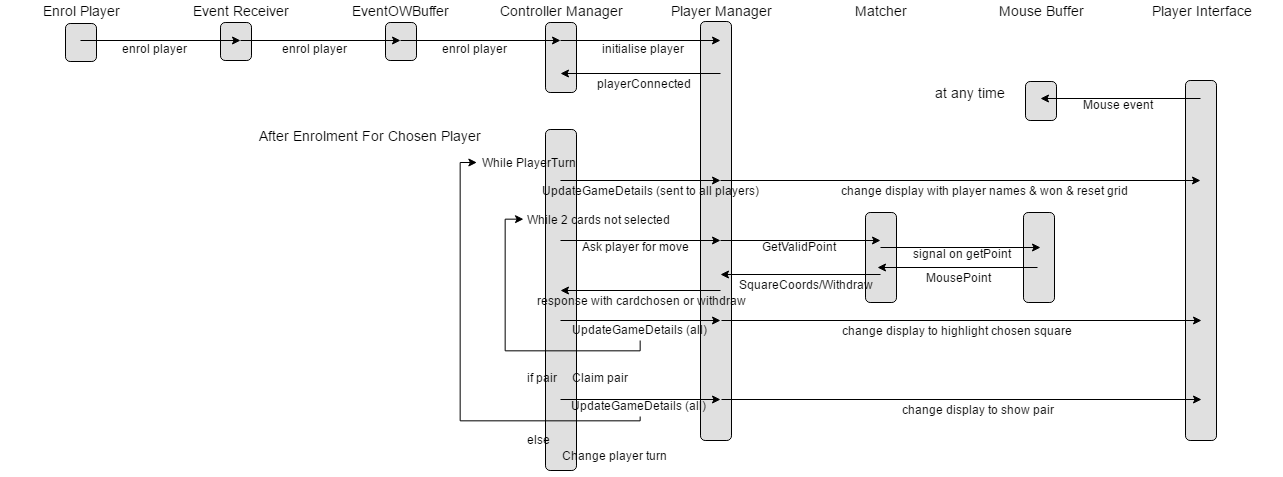

The diagram above was exported from draw.io. Its source (the exported page's mxGraphModel, read from the mxfile embedded in the PNG):
<mxGraphModel dx="1737" dy="853" grid="1" gridSize="10" guides="1" tooltips="1" connect="1" arrows="1" fold="1" page="1" pageScale="1" pageWidth="1169" pageHeight="826" background="#ffffff" math="0" shadow="0">
  <root>
    <mxCell id="0" />
    <mxCell id="1" parent="0" />
    <mxCell id="2" value="" style="text;html=1;align=center;verticalAlign=middle;spacingLeft=4;spacingRight=4;strokeColor=#000000;fillColor=#e0e0e0;rotatable=0;points=[[0,0.5],[1,0.5]];portConstraint=eastwest;fontSize=14;rounded=1;" vertex="1" parent="1">
      <mxGeometry x="220" y="862" width="31" height="38" as="geometry" />
    </mxCell>
    <mxCell id="3" value="" style="text;html=1;align=center;verticalAlign=middle;spacingLeft=4;spacingRight=4;strokeColor=#000000;fillColor=#e0e0e0;rotatable=0;points=[[0,0.5],[1,0.5]];portConstraint=eastwest;fontSize=14;rounded=1;" vertex="1" parent="1">
      <mxGeometry x="65" y="863" width="31" height="38" as="geometry" />
    </mxCell>
    <mxCell id="4" value="" style="text;html=1;align=center;verticalAlign=middle;spacingLeft=4;spacingRight=4;strokeColor=#000000;fillColor=#e0e0e0;rotatable=0;points=[[0,0.5],[1,0.5]];portConstraint=eastwest;fontSize=14;rounded=1;" vertex="1" parent="1">
      <mxGeometry x="385" y="862" width="31" height="38" as="geometry" />
    </mxCell>
    <mxCell id="5" value="" style="text;html=1;align=center;verticalAlign=middle;spacingLeft=4;spacingRight=4;strokeColor=#000000;fillColor=#e0e0e0;rotatable=0;points=[[0,0.5],[1,0.5]];portConstraint=eastwest;fontSize=14;rounded=1;" vertex="1" parent="1">
      <mxGeometry x="545" y="969" width="31" height="341" as="geometry" />
    </mxCell>
    <mxCell id="6" value="" style="text;html=1;align=center;verticalAlign=middle;spacingLeft=4;spacingRight=4;strokeColor=#000000;fillColor=#e0e0e0;rotatable=0;points=[[0,0.5],[1,0.5]];portConstraint=eastwest;fontSize=14;rounded=1;" vertex="1" parent="1">
      <mxGeometry x="545" y="862" width="31" height="70" as="geometry" />
    </mxCell>
    <mxCell id="7" value="" style="text;html=1;align=center;verticalAlign=middle;spacingLeft=4;spacingRight=4;strokeColor=#000000;fillColor=#e0e0e0;rotatable=0;points=[[0,0.5],[1,0.5]];portConstraint=eastwest;fontSize=14;rounded=1;" vertex="1" parent="1">
      <mxGeometry x="700" y="861" width="31" height="419" as="geometry" />
    </mxCell>
    <mxCell id="8" value="" style="text;html=1;align=center;verticalAlign=middle;spacingLeft=4;spacingRight=4;strokeColor=#000000;fillColor=#e0e0e0;rotatable=0;points=[[0,0.5],[1,0.5]];portConstraint=eastwest;fontSize=14;rounded=1;" vertex="1" parent="1">
      <mxGeometry x="1023" y="1052" width="31" height="90" as="geometry" />
    </mxCell>
    <mxCell id="9" value="" style="text;html=1;align=center;verticalAlign=middle;spacingLeft=4;spacingRight=4;strokeColor=#000000;fillColor=#e0e0e0;rotatable=0;points=[[0,0.5],[1,0.5]];portConstraint=eastwest;fontSize=14;rounded=1;" vertex="1" parent="1">
      <mxGeometry x="865" y="1052" width="31" height="90" as="geometry" />
    </mxCell>
    <mxCell id="10" value="" style="text;html=1;align=center;verticalAlign=middle;spacingLeft=4;spacingRight=4;strokeColor=#000000;fillColor=#e0e0e0;rotatable=0;points=[[0,0.5],[1,0.5]];portConstraint=eastwest;fontSize=14;rounded=1;" vertex="1" parent="1">
      <mxGeometry x="1025" y="921" width="31" height="39" as="geometry" />
    </mxCell>
    <mxCell id="11" value="" style="text;html=1;align=center;verticalAlign=middle;spacingLeft=4;spacingRight=4;strokeColor=#000000;fillColor=#e0e0e0;rotatable=0;points=[[0,0.5],[1,0.5]];portConstraint=eastwest;fontSize=14;rounded=1;" vertex="1" parent="1">
      <mxGeometry x="1185" y="920" width="31" height="360" as="geometry" />
    </mxCell>
    <mxCell id="12" value="Enrol Player" style="text;html=1;strokeColor=none;fillColor=none;align=center;verticalAlign=middle;whiteSpace=wrap;fontSize=14;" vertex="1" parent="1">
      <mxGeometry y="840" width="160" height="20" as="geometry" />
    </mxCell>
    <mxCell id="13" value="Event Receiver" style="text;html=1;strokeColor=none;fillColor=none;align=center;verticalAlign=middle;whiteSpace=wrap;fontSize=14;" vertex="1" parent="1">
      <mxGeometry x="160" y="840" width="160" height="20" as="geometry" />
    </mxCell>
    <mxCell id="14" value="EventOWBuffer" style="text;html=1;strokeColor=none;fillColor=none;align=center;verticalAlign=middle;whiteSpace=wrap;fontSize=14;" vertex="1" parent="1">
      <mxGeometry x="320" y="840" width="160" height="20" as="geometry" />
    </mxCell>
    <mxCell id="15" value="Controller Manager" style="text;html=1;strokeColor=none;fillColor=none;align=center;verticalAlign=middle;whiteSpace=wrap;fontSize=14;" vertex="1" parent="1">
      <mxGeometry x="480" y="840" width="160" height="20" as="geometry" />
    </mxCell>
    <mxCell id="16" value="Player Manager" style="text;html=1;strokeColor=none;fillColor=none;align=center;verticalAlign=middle;whiteSpace=wrap;fontSize=14;" vertex="1" parent="1">
      <mxGeometry x="640" y="840" width="160" height="20" as="geometry" />
    </mxCell>
    <mxCell id="17" value="Matcher" style="text;html=1;strokeColor=none;fillColor=none;align=center;verticalAlign=middle;whiteSpace=wrap;fontSize=14;" vertex="1" parent="1">
      <mxGeometry x="800" y="840" width="160" height="20" as="geometry" />
    </mxCell>
    <mxCell id="18" value="Mouse Buffer" style="text;html=1;strokeColor=none;fillColor=none;align=center;verticalAlign=middle;whiteSpace=wrap;fontSize=14;" vertex="1" parent="1">
      <mxGeometry x="960" y="840" width="160" height="20" as="geometry" />
    </mxCell>
    <mxCell id="19" value="Player Interface" style="text;html=1;strokeColor=none;fillColor=none;align=center;verticalAlign=middle;whiteSpace=wrap;fontSize=14;" vertex="1" parent="1">
      <mxGeometry x="1121.4000244140625" y="840" width="160" height="20" as="geometry" />
    </mxCell>
    <mxCell id="20" value="" style="endArrow=classic;html=1;fontSize=14;" edge="1" parent="1">
      <mxGeometry x="80.00000000000023" y="880" width="50" height="50" as="geometry">
        <mxPoint x="80.00000000000023" y="880" as="sourcePoint" />
        <mxPoint x="240.00000000000023" y="880" as="targetPoint" />
      </mxGeometry>
    </mxCell>
    <mxCell id="21" value="&lt;font style=&quot;font-size: 12px&quot;&gt;enrol player&lt;/font&gt;" style="text;html=1;resizable=0;points=[];autosize=1;align=left;verticalAlign=top;spacingTop=-4;fontSize=14;" vertex="1" parent="1">
      <mxGeometry x="120" y="877" width="80" height="20" as="geometry" />
    </mxCell>
    <mxCell id="22" value="" style="endArrow=classic;html=1;fontSize=14;" edge="1" parent="1">
      <mxGeometry x="240" y="880" width="50" height="50" as="geometry">
        <mxPoint x="240.00000000000023" y="880" as="sourcePoint" />
        <mxPoint x="400" y="880" as="targetPoint" />
      </mxGeometry>
    </mxCell>
    <mxCell id="23" value="&lt;font style=&quot;font-size: 12px&quot;&gt;enrol player&lt;/font&gt;" style="text;html=1;resizable=0;points=[];autosize=1;align=left;verticalAlign=top;spacingTop=-4;fontSize=14;" vertex="1" parent="1">
      <mxGeometry x="280" y="877" width="80" height="20" as="geometry" />
    </mxCell>
    <mxCell id="24" value="" style="endArrow=classic;html=1;fontSize=14;" edge="1" parent="1">
      <mxGeometry x="400" y="880" width="50" height="50" as="geometry">
        <mxPoint x="400" y="880" as="sourcePoint" />
        <mxPoint x="560" y="880" as="targetPoint" />
      </mxGeometry>
    </mxCell>
    <mxCell id="25" value="&lt;font style=&quot;font-size: 12px&quot;&gt;enrol player&lt;/font&gt;" style="text;html=1;resizable=0;points=[];autosize=1;align=left;verticalAlign=top;spacingTop=-4;fontSize=14;" vertex="1" parent="1">
      <mxGeometry x="440" y="877" width="80" height="20" as="geometry" />
    </mxCell>
    <mxCell id="26" value="" style="endArrow=classic;html=1;fontSize=14;" edge="1" parent="1">
      <mxGeometry x="560" y="880" width="50" height="50" as="geometry">
        <mxPoint x="560" y="880" as="sourcePoint" />
        <mxPoint x="720" y="880" as="targetPoint" />
      </mxGeometry>
    </mxCell>
    <mxCell id="27" value="&lt;font style=&quot;font-size: 12px&quot;&gt;initialise player&lt;/font&gt;" style="text;html=1;resizable=0;points=[];autosize=1;align=left;verticalAlign=top;spacingTop=-4;fontSize=14;" vertex="1" parent="1">
      <mxGeometry x="600" y="877" width="90" height="20" as="geometry" />
    </mxCell>
    <mxCell id="28" value="" style="endArrow=classic;html=1;fontSize=14;" edge="1" parent="1">
      <mxGeometry x="560" y="913" width="50" height="50" as="geometry">
        <mxPoint x="720" y="913" as="sourcePoint" />
        <mxPoint x="560" y="913" as="targetPoint" />
      </mxGeometry>
    </mxCell>
    <mxCell id="29" value="&lt;font style=&quot;font-size: 12px&quot;&gt;playerConnected&lt;/font&gt;" style="text;html=1;resizable=0;points=[];autosize=1;align=left;verticalAlign=top;spacingTop=-4;fontSize=14;" vertex="1" parent="1">
      <mxGeometry x="595" y="912" width="100" height="20" as="geometry" />
    </mxCell>
    <mxCell id="30" value="After Enrolment For Chosen Player" style="text;html=1;resizable=0;points=[];autosize=1;align=left;verticalAlign=top;spacingTop=-4;fontSize=14;" vertex="1" parent="1">
      <mxGeometry x="257" y="965" width="230" height="20" as="geometry" />
    </mxCell>
    <mxCell id="31" value="&lt;font style=&quot;font-size: 12px&quot;&gt;While PlayerTurn&lt;/font&gt;" style="text;html=1;resizable=0;points=[];autosize=1;align=left;verticalAlign=top;spacingTop=-4;fontSize=14;" vertex="1" parent="1">
      <mxGeometry x="480" y="991" width="100" height="20" as="geometry" />
    </mxCell>
    <mxCell id="32" value="" style="endArrow=classic;html=1;fontSize=14;" edge="1" parent="1">
      <mxGeometry x="560" y="1020" width="50" height="50" as="geometry">
        <mxPoint x="560" y="1020" as="sourcePoint" />
        <mxPoint x="720" y="1020" as="targetPoint" />
      </mxGeometry>
    </mxCell>
    <mxCell id="33" value="UpdateGameDetails (sent to all players)" style="text;html=1;resizable=0;points=[];autosize=1;align=left;verticalAlign=top;spacingTop=-4;fontSize=12;" vertex="1" parent="1">
      <mxGeometry x="540" y="1021" width="260" height="20" as="geometry" />
    </mxCell>
    <mxCell id="34" value="While 2 cards not selected" style="text;html=1;resizable=0;points=[];autosize=1;align=left;verticalAlign=top;spacingTop=-4;fontSize=12;" vertex="1" parent="1">
      <mxGeometry x="525" y="1050" width="150" height="20" as="geometry" />
    </mxCell>
    <mxCell id="35" value="Ask player for move" style="text;html=1;resizable=0;points=[];autosize=1;align=left;verticalAlign=top;spacingTop=-4;fontSize=12;" vertex="1" parent="1">
      <mxGeometry x="580" y="1077" width="120" height="20" as="geometry" />
    </mxCell>
    <mxCell id="36" value="" style="endArrow=classic;html=1;fontSize=14;" edge="1" parent="1">
      <mxGeometry x="560" y="1080" width="50" height="50" as="geometry">
        <mxPoint x="560" y="1080" as="sourcePoint" />
        <mxPoint x="720" y="1080" as="targetPoint" />
      </mxGeometry>
    </mxCell>
    <mxCell id="37" value="" style="endArrow=classic;html=1;fontSize=14;" edge="1" parent="1">
      <mxGeometry x="560" y="1130" width="50" height="50" as="geometry">
        <mxPoint x="720" y="1130" as="sourcePoint" />
        <mxPoint x="560" y="1130" as="targetPoint" />
      </mxGeometry>
    </mxCell>
    <mxCell id="38" value="&lt;font style=&quot;font-size: 12px&quot;&gt;response with cardchosen or withdraw&lt;/font&gt;" style="text;html=1;resizable=0;points=[];autosize=1;align=left;verticalAlign=top;spacingTop=-4;fontSize=14;" vertex="1" parent="1">
      <mxGeometry x="535" y="1129" width="220" height="20" as="geometry" />
    </mxCell>
    <mxCell id="39" style="edgeStyle=orthogonalEdgeStyle;rounded=0;html=1;entryX=-0.009;entryY=0.47;entryPerimeter=0;jettySize=auto;orthogonalLoop=1;fontSize=12;" edge="1" source="40" target="34" parent="1">
      <mxGeometry x="504.66666666666697" y="1058.6666666666667" as="geometry">
        <Array as="points">
          <mxPoint x="640" y="1190" />
          <mxPoint x="505" y="1190" />
          <mxPoint x="505" y="1059" />
        </Array>
      </mxGeometry>
    </mxCell>
    <mxCell id="40" value="UpdateGameDetails (all)" style="text;html=1;resizable=0;points=[];autosize=1;align=left;verticalAlign=top;spacingTop=-4;fontSize=12;" vertex="1" parent="1">
      <mxGeometry x="570" y="1160" width="140" height="20" as="geometry" />
    </mxCell>
    <mxCell id="41" value="" style="endArrow=classic;html=1;fontSize=14;" edge="1" parent="1">
      <mxGeometry x="560" y="1160" width="50" height="50" as="geometry">
        <mxPoint x="560" y="1160" as="sourcePoint" />
        <mxPoint x="720" y="1160" as="targetPoint" />
      </mxGeometry>
    </mxCell>
    <mxCell id="42" value="if pair" style="text;html=1;resizable=0;points=[];autosize=1;align=left;verticalAlign=top;spacingTop=-4;fontSize=12;" vertex="1" parent="1">
      <mxGeometry x="525" y="1208" width="40" height="20" as="geometry" />
    </mxCell>
    <mxCell id="43" style="edgeStyle=orthogonalEdgeStyle;rounded=0;html=1;entryX=-0.044;entryY=0.57;entryPerimeter=0;jettySize=auto;orthogonalLoop=1;fontSize=12;" edge="1" source="44" target="31" parent="1">
      <mxGeometry x="459.66666666666697" y="1002" as="geometry">
        <Array as="points">
          <mxPoint x="639" y="1260" />
          <mxPoint x="460" y="1260" />
          <mxPoint x="460" y="1002" />
        </Array>
      </mxGeometry>
    </mxCell>
    <mxCell id="44" value="UpdateGameDetails (all)" style="text;html=1;resizable=0;points=[];autosize=1;align=left;verticalAlign=top;spacingTop=-4;fontSize=12;" vertex="1" parent="1">
      <mxGeometry x="569" y="1236" width="140" height="20" as="geometry" />
    </mxCell>
    <mxCell id="45" value="" style="endArrow=classic;html=1;fontSize=14;" edge="1" parent="1">
      <mxGeometry x="560" y="1239" width="50" height="50" as="geometry">
        <mxPoint x="560" y="1239" as="sourcePoint" />
        <mxPoint x="720" y="1239" as="targetPoint" />
      </mxGeometry>
    </mxCell>
    <mxCell id="46" value="else" style="text;html=1;resizable=0;points=[];autosize=1;align=left;verticalAlign=top;spacingTop=-4;fontSize=12;" vertex="1" parent="1">
      <mxGeometry x="525" y="1270" width="40" height="20" as="geometry" />
    </mxCell>
    <mxCell id="47" value="Change player turn&lt;div&gt;&lt;br&gt;&lt;/div&gt;" style="text;html=1;resizable=0;points=[];autosize=1;align=left;verticalAlign=top;spacingTop=-4;fontSize=12;" vertex="1" parent="1">
      <mxGeometry x="560" y="1286" width="110" height="30" as="geometry" />
    </mxCell>
    <mxCell id="48" value="Claim pair" style="text;html=1;resizable=0;points=[];autosize=1;align=left;verticalAlign=top;spacingTop=-4;fontSize=12;" vertex="1" parent="1">
      <mxGeometry x="570" y="1208" width="70" height="20" as="geometry" />
    </mxCell>
    <mxCell id="49" value="" style="endArrow=classic;html=1;fontSize=14;" edge="1" parent="1">
      <mxGeometry x="720" y="1080" width="50" height="50" as="geometry">
        <mxPoint x="720" y="1080" as="sourcePoint" />
        <mxPoint x="880" y="1080" as="targetPoint" />
      </mxGeometry>
    </mxCell>
    <mxCell id="50" value="GetValidPoint" style="text;html=1;resizable=0;points=[];autosize=1;align=left;verticalAlign=top;spacingTop=-4;fontSize=12;" vertex="1" parent="1">
      <mxGeometry x="760" y="1077" width="90" height="20" as="geometry" />
    </mxCell>
    <mxCell id="51" value="" style="endArrow=classic;html=1;fontSize=14;" edge="1" parent="1">
      <mxGeometry x="720" y="1114" width="50" height="50" as="geometry">
        <mxPoint x="880" y="1114.0000000000002" as="sourcePoint" />
        <mxPoint x="720" y="1114.0000000000002" as="targetPoint" />
      </mxGeometry>
    </mxCell>
    <mxCell id="52" value="&lt;font style=&quot;font-size: 12px&quot;&gt;SquareCoords/Withdraw&lt;/font&gt;" style="text;html=1;resizable=0;points=[];autosize=1;align=left;verticalAlign=top;spacingTop=-4;fontSize=14;" vertex="1" parent="1">
      <mxGeometry x="737" y="1113" width="140" height="20" as="geometry" />
    </mxCell>
    <mxCell id="53" value="" style="endArrow=classic;html=1;fontSize=14;" edge="1" parent="1">
      <mxGeometry x="877" y="1107" width="50" height="50" as="geometry">
        <mxPoint x="1037" y="1107" as="sourcePoint" />
        <mxPoint x="877" y="1107" as="targetPoint" />
      </mxGeometry>
    </mxCell>
    <mxCell id="54" value="&lt;font style=&quot;font-size: 12px&quot;&gt;MousePoint&lt;/font&gt;" style="text;html=1;resizable=0;points=[];autosize=1;align=left;verticalAlign=top;spacingTop=-4;fontSize=14;" vertex="1" parent="1">
      <mxGeometry x="924" y="1106" width="80" height="20" as="geometry" />
    </mxCell>
    <mxCell id="55" value="" style="endArrow=classic;html=1;fontSize=14;" edge="1" parent="1">
      <mxGeometry x="880" y="1087" width="50" height="50" as="geometry">
        <mxPoint x="880" y="1087" as="sourcePoint" />
        <mxPoint x="1040" y="1087" as="targetPoint" />
      </mxGeometry>
    </mxCell>
    <mxCell id="56" value="&lt;font style=&quot;font-size: 12px&quot;&gt;signal on getPoint&lt;/font&gt;" style="text;html=1;resizable=0;points=[];autosize=1;align=left;verticalAlign=top;spacingTop=-4;fontSize=14;" vertex="1" parent="1">
      <mxGeometry x="911" y="1082" width="110" height="20" as="geometry" />
    </mxCell>
    <mxCell id="57" value="" style="endArrow=classic;html=1;fontSize=12;" edge="1" parent="1">
      <mxGeometry x="720" y="1020" width="50" height="50" as="geometry">
        <mxPoint x="720" y="1020" as="sourcePoint" />
        <mxPoint x="1200" y="1020" as="targetPoint" />
      </mxGeometry>
    </mxCell>
    <mxCell id="58" value="change display with player names &amp;amp; won &amp;amp; reset grid&amp;nbsp;" style="text;html=1;resizable=0;points=[];autosize=1;align=left;verticalAlign=top;spacingTop=-4;fontSize=12;" vertex="1" parent="1">
      <mxGeometry x="839" y="1021" width="290" height="20" as="geometry" />
    </mxCell>
    <mxCell id="59" value="" style="endArrow=classic;html=1;fontSize=12;" edge="1" parent="1">
      <mxGeometry x="721" y="1160" width="50" height="50" as="geometry">
        <mxPoint x="721" y="1160" as="sourcePoint" />
        <mxPoint x="1201" y="1160" as="targetPoint" />
      </mxGeometry>
    </mxCell>
    <mxCell id="60" value="change display to highlight chosen square" style="text;html=1;resizable=0;points=[];autosize=1;align=left;verticalAlign=top;spacingTop=-4;fontSize=12;" vertex="1" parent="1">
      <mxGeometry x="840" y="1161" width="230" height="20" as="geometry" />
    </mxCell>
    <mxCell id="61" value="" style="endArrow=classic;html=1;fontSize=12;" edge="1" parent="1">
      <mxGeometry x="721" y="1239" width="50" height="50" as="geometry">
        <mxPoint x="721" y="1239" as="sourcePoint" />
        <mxPoint x="1201" y="1239" as="targetPoint" />
      </mxGeometry>
    </mxCell>
    <mxCell id="62" value="change display to show pair" style="text;html=1;resizable=0;points=[];autosize=1;align=left;verticalAlign=top;spacingTop=-4;fontSize=12;" vertex="1" parent="1">
      <mxGeometry x="900" y="1240" width="160" height="20" as="geometry" />
    </mxCell>
    <mxCell id="63" value="Mouse event" style="text;html=1;resizable=0;points=[];autosize=1;align=left;verticalAlign=top;spacingTop=-4;fontSize=12;" vertex="1" parent="1">
      <mxGeometry x="1081" y="935" width="80" height="20" as="geometry" />
    </mxCell>
    <mxCell id="64" value="at any time" style="text;html=1;resizable=0;points=[];autosize=1;align=left;verticalAlign=top;spacingTop=-4;fontSize=14;" vertex="1" parent="1">
      <mxGeometry x="933" y="922" width="70" height="20" as="geometry" />
    </mxCell>
    <mxCell id="65" value="" style="endArrow=classic;html=1;fontSize=14;" edge="1" parent="1">
      <mxGeometry x="1040" y="938" width="50" height="50" as="geometry">
        <mxPoint x="1200" y="938" as="sourcePoint" />
        <mxPoint x="1040" y="938" as="targetPoint" />
      </mxGeometry>
    </mxCell>
  </root>
</mxGraphModel>